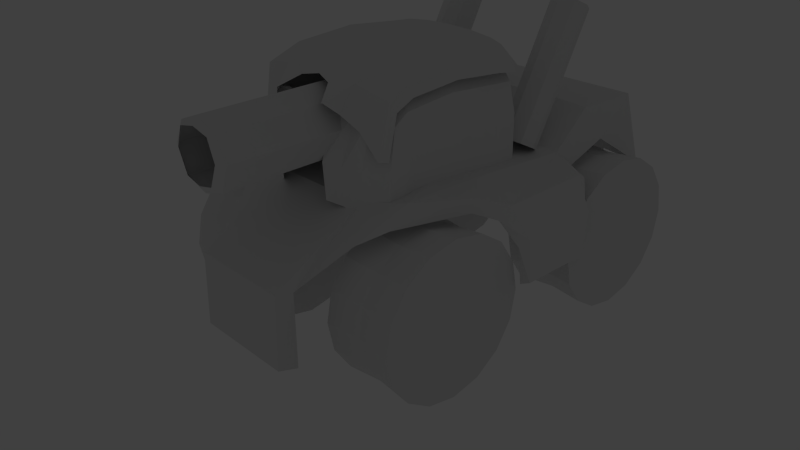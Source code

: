 # Source: Tank.blend  (saved by Blender 2.75.1; exported with 4.5.12 LTS)
import bpy
from mathutils import Matrix  # noqa: F401  (used for matrix-valued properties, if any)

bpy.ops.wm.read_factory_settings(use_empty=True)
scene = bpy.context.scene
scene.name = 'Scene'

# ---- collections
col_collection_1 = bpy.data.collections.new('Collection 1'); scene.collection.children.link(col_collection_1)
col_collection_2 = bpy.data.collections.new('Collection 2'); scene.collection.children.link(col_collection_2)
col_collection_2.hide_render = True
col_collection_2.hide_viewport = True

# ---- world
world_world = bpy.data.worlds.new('World'); scene.world = world_world
world_world.color = (0.05088, 0.05088, 0.05088)
world_world.use_sun_shadow = False
world_world.sun_shadow_jitter_overblur = 0.0
world_world.cycles.sampling_method = 'MANUAL'
world_world.cycles.sample_map_resolution = 256

# ---- cameras
cam_camera = bpy.data.cameras.new('Camera')
cam_camera.clip_end = 100.0
cam_camera.lens = 35.0
cam_camera.sensor_width = 32.0
cam_camera.sensor_height = 18.0
cam_camera.ortho_scale = 7.314
cam_camera.dof.focus_distance = 0.0
cam_camera.dof.aperture_fstop = 128.0

# ---- lights
light_lamp = bpy.data.lights.new('Lamp', 'POINT')
light_lamp.transmission_factor = 0.0
light_lamp.cutoff_distance = 30.0
light_lamp.energy = 100.0
light_lamp.shadow_buffer_clip_start = 1.001
light_lamp.shadow_soft_size = 0.1
light_lamp.shadow_maximum_resolution = 0.006
light_lamp.use_absolute_resolution = True
light_lamp.cycles.use_multiple_importance_sampling = False

# ---- meshes
me_plane_003 = bpy.data.meshes.new('Plane.003')
me_plane_003.from_pydata([(0.8659, 1.947, 1.268), (0.8659, 2.861, 2.917), (0.8659, 2.642, 3.039), (1.043, 2.797, 2.953), (1.043, 1.883, 1.303), (1.117, 2.642, 3.039), (1.117, 1.728, 1.389), (1.043, 2.487, 3.125), (1.043, 1.573, 1.475), (0.8659, 2.423, 3.161), (0.8659, 1.508, 1.511), (0.6886, 2.487, 3.125), (0.6886, 1.573, 1.475), (0.6151, 2.642, 3.039), (0.6151, 1.728, 1.389), (0.6886, 2.797, 2.953), (0.6886, 1.883, 1.303)], [], [(2, 1, 3), (1, 0, 4, 3), (2, 3, 5), (3, 4, 6, 5), (2, 5, 7), (5, 6, 8, 7), (2, 7, 9), (7, 8, 10, 9), (2, 9, 11), (9, 10, 12, 11), (2, 11, 13), (11, 12, 14, 13), (2, 13, 15), (13, 14, 16, 15), (2, 15, 1), (15, 16, 0, 1)])
me_plane_003.use_remesh_preserve_volume = False
me_plane_003.use_remesh_preserve_attributes = False
me_plane_003.use_mirror_vertex_groups = False
me_plane_003.update()
me_plane_002 = bpy.data.meshes.new('Plane.002')
me_plane_002.from_pydata([(1.031, -0.8798, 2.231), (1.017, 1.012, 2.329), (0.0, 0.999, 2.641), (1.017, 0.01218, 2.412), (0.2306, -1.115, 2.316), (0.3461, 1.007, 2.635), (0.5903, -1.03, 2.365), (0.6763, 1.007, 2.598), (0.8582, -1.065, 2.34), (0.8415, 1.007, 2.549), (0.8557, 0.009699, 2.605), (1.017, -0.6791, 2.355), (0.8211, -0.6897, 2.568), (1.017, 0.716, 2.353), (0.8578, 0.716, 2.544), (1.052, -0.9675, 1.695), (0.3754, -1.366, 1.788), (0.5455, -1.242, 1.722), (0.786, -1.146, 1.733), (1.076, 1.052, 1.839), (1.058, 0.06189, 1.936), (1.037, -0.6068, 1.889), (1.098, 0.7196, 1.893), (0.9871, 1.163, 1.885), (0.0, 1.161, 2.007), (0.3594, 1.161, 1.997), (0.6352, 1.152, 1.967), (0.8492, 1.157, 1.932), (1.059, -0.9966, 1.222), (0.3952, -1.353, 1.332), (0.554, -1.245, 1.273), (0.7522, -1.143, 1.186), (1.079, -0.8214, 1.296), (1.076, 1.052, 1.315), (1.058, 0.06189, 1.375), (1.037, -0.6068, 1.346), (1.098, 0.7196, 1.348), (0.9871, 1.163, 1.344), (0.0, 1.161, 1.419), (0.3594, 1.161, 1.413), (0.6352, 1.152, 1.395), (0.8492, 1.157, 1.373)], [], [(14, 13, 1, 9), (12, 11, 3, 10), (8, 0, 11, 12), (10, 3, 13, 14), (8, 6, 17, 18), (6, 4, 16, 17), (0, 8, 18, 15), (3, 11, 21, 20), (13, 3, 20, 22), (1, 13, 22, 19), (5, 7, 26, 25), (2, 5, 25, 24), (7, 9, 27, 26), (9, 1, 23, 27), (1, 19, 23), (15, 18, 31, 28), (19, 22, 36, 33), (17, 16, 29, 30), (20, 21, 35, 34), (18, 17, 30, 31), (22, 20, 34, 36), (25, 26, 40, 39), (23, 19, 33, 37), (26, 27, 41, 40), (27, 23, 37, 41), (24, 25, 39, 38), (32, 15, 28), (11, 0, 15, 21), (21, 15, 32, 35)])
me_plane_002.use_remesh_preserve_volume = False
me_plane_002.use_remesh_preserve_attributes = False
me_plane_002.use_mirror_vertex_groups = False
me_plane_002.update()
me_cylinder_010 = bpy.data.meshes.new('Cylinder.010')
me_cylinder_010.from_pydata([(0.0, -0.231, 2.454), (0.0, -2.622, 2.454), (0.3226, -0.231, 2.327), (0.3226, -2.622, 2.327), (0.4923, -0.231, 2.034), (0.4707, -2.622, 2.034), (0.3315, -0.231, 1.688), (0.3315, -2.622, 1.688), (0.0, -0.231, 1.588), (0.0, -2.622, 1.588), (0.0, -2.684, 2.35), (0.2483, -2.684, 2.294), (0.3492, -2.684, 2.029), (0.2263, -2.684, 1.742), (0.0, -2.684, 1.689)], [], [(0, 1, 3, 2), (2, 3, 5, 4), (4, 5, 7, 6), (6, 7, 9, 8), (9, 7, 13, 14), (5, 3, 11, 12), (3, 1, 10, 11), (7, 5, 12, 13)])
me_cylinder_010.use_remesh_preserve_volume = False
me_cylinder_010.use_remesh_preserve_attributes = False
me_cylinder_010.use_mirror_vertex_groups = False
me_cylinder_010.update()
me_plane_001 = bpy.data.meshes.new('Plane.001')
me_plane_001.from_pydata([(1.058, -0.9682, 2.443), (1.017, 1.012, 2.517), (0.0, -1.052, 2.546), (0.0, 1.012, 2.737), (1.017, 0.01218, 2.6), (0.0, 0.01218, 2.821), (0.2306, -1.115, 2.504), (0.3624, 1.012, 2.725), (0.281, 0.02026, 2.806), (0.5903, -1.03, 2.553), (0.6927, 1.012, 2.688), (0.6516, -0.03512, 2.799), (0.8582, -1.065, 2.528), (0.8578, 1.012, 2.639), (0.8557, 0.009699, 2.724), (1.017, -0.6791, 2.543), (0.0, -0.6791, 2.763), (0.2516, -0.7055, 2.752), (0.5748, -0.7331, 2.761), (0.8211, -0.6897, 2.687), (1.017, 0.716, 2.541), (0.0, 0.716, 2.762), (0.3624, 0.716, 2.75), (0.6927, 0.716, 2.713), (0.8578, 0.716, 2.664), (1.011, -1.111, 1.788), (0.3952, -1.353, 2.369), (0.554, -1.245, 2.251), (0.7522, -1.143, 2.08), (1.065, -0.8749, 2.297), (1.076, 1.052, 2.335), (1.058, 0.06189, 2.454), (1.037, -0.6068, 2.396), (1.098, 0.7196, 2.401), (1.054, -0.9904, 1.762), (0.9871, 1.163, 2.392), (0.0, 1.161, 2.542), (0.3594, 1.161, 2.53), (0.6352, 1.152, 2.493), (0.8492, 1.157, 2.449)], [], [(24, 20, 1, 13), (19, 15, 4, 14), (16, 17, 8, 5), (21, 22, 7, 3), (17, 18, 11, 8), (22, 23, 10, 7), (18, 19, 14, 11), (23, 24, 13, 10), (9, 12, 19, 18), (6, 9, 18, 17), (2, 6, 17, 16), (12, 0, 15, 19), (11, 14, 24, 23), (8, 11, 23, 22), (5, 8, 22, 21), (14, 4, 20, 24), (12, 9, 27, 28), (9, 6, 26, 27), (0, 12, 28, 25), (4, 15, 32, 31), (0, 25, 34, 29), (15, 0, 29, 32), (20, 4, 31, 33), (1, 20, 33, 30), (7, 10, 38, 37), (3, 7, 37, 36), (10, 13, 39, 38), (13, 1, 35, 39), (1, 30, 35)])
me_plane_001.use_remesh_preserve_volume = False
me_plane_001.use_remesh_preserve_attributes = False
me_plane_001.use_mirror_vertex_groups = False
me_plane_001.update()
me_cylinder_008 = bpy.data.meshes.new('Cylinder.008')
me_cylinder_008.from_pydata([(0.4368, -4.782e-10, 1.831e-07), (0.4368, 1.045, 1.831e-07), (0.4368, 0.9659, -0.4001), (0.4368, 0.7393, -0.7393), (0.4368, 0.4001, -0.9659), (0.4368, -4.618e-08, -1.045), (0.4368, -0.4001, -0.9659), (0.4368, -0.7393, -0.7393), (0.4368, -0.9659, -0.4001), (0.4368, -1.045, 5.849e-08), (0.4368, -0.9659, 0.4001), (0.4368, -0.7393, 0.7393), (0.4368, -0.4001, 0.9659), (0.4368, 1.199e-08, 1.045), (0.4368, 0.4001, 0.9659), (0.4368, 0.7393, 0.7393), (0.4368, 0.9659, 0.4001), (0.0, 1.0, 8.941e-08), (0.0, 0.9239, -0.3827), (0.0, 0.7071, -0.7071), (0.0, 0.3827, -0.9239), (0.0, -4.371e-08, -1.0), (0.0, -0.3827, -0.9239), (0.0, -0.7071, -0.7071), (0.0, -0.9239, -0.3827), (0.0, -1.0, -2.98e-08), (0.0, -0.9239, 0.3827), (0.0, -0.7071, 0.7071), (0.0, -0.3827, 0.9239), (0.0, 1.192e-08, 1.0), (0.0, 0.3827, 0.9239), (0.0, 0.7071, 0.7071), (0.0, 0.9239, 0.3827)], [], [(0, 2, 1), (17, 1, 2, 18), (0, 3, 2), (18, 2, 3, 19), (0, 4, 3), (19, 3, 4, 20), (0, 5, 4), (20, 4, 5, 21), (0, 6, 5), (21, 5, 6, 22), (0, 7, 6), (22, 6, 7, 23), (0, 8, 7), (23, 7, 8, 24), (0, 9, 8), (24, 8, 9, 25), (0, 10, 9), (25, 9, 10, 26), (0, 11, 10), (26, 10, 11, 27), (0, 12, 11), (27, 11, 12, 28), (0, 13, 12), (28, 12, 13, 29), (0, 14, 13), (29, 13, 14, 30), (0, 15, 14), (30, 14, 15, 31), (0, 16, 15), (31, 15, 16, 32), (0, 1, 16), (32, 16, 1, 17)])
me_cylinder_008.use_remesh_preserve_volume = False
me_cylinder_008.use_remesh_preserve_attributes = False
me_cylinder_008.use_mirror_vertex_groups = False
me_cylinder_008.update()
me_cylinder_007 = bpy.data.meshes.new('Cylinder.007')
me_cylinder_007.from_pydata([(0.4368, -4.782e-10, 1.831e-07), (0.4368, 1.045, 1.831e-07), (0.4368, 0.9659, -0.4001), (0.4368, 0.7393, -0.7393), (0.4368, 0.4001, -0.9659), (0.4368, -4.618e-08, -1.045), (0.4368, -0.4001, -0.9659), (0.4368, -0.7393, -0.7393), (0.4368, -0.9659, -0.4001), (0.4368, -1.045, 5.849e-08), (0.4368, -0.9659, 0.4001), (0.4368, -0.7393, 0.7393), (0.4368, -0.4001, 0.9659), (0.4368, 1.199e-08, 1.045), (0.4368, 0.4001, 0.9659), (0.4368, 0.7393, 0.7393), (0.4368, 0.9659, 0.4001), (0.0, 1.0, 8.941e-08), (0.0, 0.9239, -0.3827), (0.0, 0.7071, -0.7071), (0.0, 0.3827, -0.9239), (0.0, -4.371e-08, -1.0), (0.0, -0.3827, -0.9239), (0.0, -0.7071, -0.7071), (0.0, -0.9239, -0.3827), (0.0, -1.0, -2.98e-08), (0.0, -0.9239, 0.3827), (0.0, -0.7071, 0.7071), (0.0, -0.3827, 0.9239), (0.0, 1.192e-08, 1.0), (0.0, 0.3827, 0.9239), (0.0, 0.7071, 0.7071), (0.0, 0.9239, 0.3827)], [], [(0, 2, 1), (17, 1, 2, 18), (0, 3, 2), (18, 2, 3, 19), (0, 4, 3), (19, 3, 4, 20), (0, 5, 4), (20, 4, 5, 21), (0, 6, 5), (21, 5, 6, 22), (0, 7, 6), (22, 6, 7, 23), (0, 8, 7), (23, 7, 8, 24), (0, 9, 8), (24, 8, 9, 25), (0, 10, 9), (25, 9, 10, 26), (0, 11, 10), (26, 10, 11, 27), (0, 12, 11), (27, 11, 12, 28), (0, 13, 12), (28, 12, 13, 29), (0, 14, 13), (29, 13, 14, 30), (0, 15, 14), (30, 14, 15, 31), (0, 16, 15), (31, 15, 16, 32), (0, 1, 16), (32, 16, 1, 17)])
me_cylinder_007.use_remesh_preserve_volume = False
me_cylinder_007.use_remesh_preserve_attributes = False
me_cylinder_007.use_mirror_vertex_groups = False
me_cylinder_007.update()
me_cylinder_006 = bpy.data.meshes.new('Cylinder.006')
me_cylinder_006.from_pydata([(0.4368, -4.782e-10, 1.831e-07), (0.4368, 1.045, 1.831e-07), (0.4368, 0.9659, -0.4001), (0.4368, 0.7393, -0.7393), (0.4368, 0.4001, -0.9659), (0.4368, -4.618e-08, -1.045), (0.4368, -0.4001, -0.9659), (0.4368, -0.7393, -0.7393), (0.4368, -0.9659, -0.4001), (0.4368, -1.045, 5.849e-08), (0.4368, -0.9659, 0.4001), (0.4368, -0.7393, 0.7393), (0.4368, -0.4001, 0.9659), (0.4368, 1.199e-08, 1.045), (0.4368, 0.4001, 0.9659), (0.4368, 0.7393, 0.7393), (0.4368, 0.9659, 0.4001), (0.0, 1.0, 8.941e-08), (0.0, 0.9239, -0.3827), (0.0, 0.7071, -0.7071), (0.0, 0.3827, -0.9239), (0.0, -4.371e-08, -1.0), (0.0, -0.3827, -0.9239), (0.0, -0.7071, -0.7071), (0.0, -0.9239, -0.3827), (0.0, -1.0, -2.98e-08), (0.0, -0.9239, 0.3827), (0.0, -0.7071, 0.7071), (0.0, -0.3827, 0.9239), (0.0, 1.192e-08, 1.0), (0.0, 0.3827, 0.9239), (0.0, 0.7071, 0.7071), (0.0, 0.9239, 0.3827)], [], [(0, 2, 1), (17, 1, 2, 18), (0, 3, 2), (18, 2, 3, 19), (0, 4, 3), (19, 3, 4, 20), (0, 5, 4), (20, 4, 5, 21), (0, 6, 5), (21, 5, 6, 22), (0, 7, 6), (22, 6, 7, 23), (0, 8, 7), (23, 7, 8, 24), (0, 9, 8), (24, 8, 9, 25), (0, 10, 9), (25, 9, 10, 26), (0, 11, 10), (26, 10, 11, 27), (0, 12, 11), (27, 11, 12, 28), (0, 13, 12), (28, 12, 13, 29), (0, 14, 13), (29, 13, 14, 30), (0, 15, 14), (30, 14, 15, 31), (0, 16, 15), (31, 15, 16, 32), (0, 1, 16), (32, 16, 1, 17)])
me_cylinder_006.use_remesh_preserve_volume = False
me_cylinder_006.use_remesh_preserve_attributes = False
me_cylinder_006.use_mirror_vertex_groups = False
me_cylinder_006.update()
me_cylinder_004 = bpy.data.meshes.new('Cylinder.004')
me_cylinder_004.from_pydata([(0.6949, 0.5683, 1.298), (0.0, 0.5683, 1.298), (0.6949, -0.7819, 1.227), (0.0, -0.7819, 1.227), (1.23, 0.5683, 1.298), (1.284, -0.6092, 1.356), (0.6949, -2.013, 0.5303), (0.0, -2.013, 0.5303), (0.6949, -2.05, -0.4294), (0.0, -2.05, -0.4294), (0.6949, 2.013, 1.253), (0.0, 2.013, 1.253), (1.258, 2.052, 1.201), (0.6949, 3.612, 1.614), (0.0, 3.612, 1.614), (1.23, 3.612, 1.614), (1.76, 0.5683, 1.098), (1.76, 1.833, 1.098), (2.03, 0.6452, 0.1649), (2.04, 1.615, 0.1572), (1.036, -1.18, 0.9459), (1.568, 0.2092, 1.25), (1.282, -0.8707, 1.11), (0.7379, -1.797, 0.5045), (0.7079, -1.787, -0.5074), (0.0, -1.895, -0.5074), (1.396, 2.11, 0.995), (0.7765, 3.846, 0.6213), (0.0, 3.834, 0.6213), (1.387, 3.755, 0.6148), (1.727, 0.4016, 0.956), (1.74, 1.997, 1.011), (1.879, 0.6576, 0.08688), (1.899, 1.644, 0.07914), (1.562, 0.1231, 1.086), (2.0, 1.766, 0.7115), (1.995, 0.6492, 0.7153), (1.89, 1.865, 0.6294), (1.903, 0.572, 0.6055), (0.6949, 2.596, 1.685), (1.244, 2.615, 1.659), (0.0, 2.596, 1.685), (1.391, 2.802, 1.217), (0.7629, 3.778, -0.3426), (0.0, 3.765, -0.3426)], [], [(3, 2, 0, 1), (0, 2, 5, 4), (2, 3, 7, 6), (6, 7, 9, 8), (0, 4, 12, 10), (1, 0, 10, 11), (39, 40, 15, 13), (41, 39, 13, 14), (12, 4, 16, 17), (35, 36, 18, 19), (12, 17, 31, 26), (21, 5, 22, 34), (40, 12, 26, 42), (36, 16, 30, 38), (14, 13, 27, 28), (2, 6, 23, 20), (4, 5, 21), (13, 15, 29, 27), (19, 18, 32, 33), (5, 2, 20, 22), (35, 19, 33, 37), (8, 9, 25, 24), (8, 24, 23, 6), (16, 21, 34, 30), (16, 4, 21), (17, 35, 37, 31), (18, 36, 38, 32), (17, 16, 36, 35), (15, 40, 42, 29), (11, 10, 39, 41), (10, 12, 40, 39), (28, 27, 43, 44)])
me_cylinder_004.use_remesh_preserve_volume = False
me_cylinder_004.use_remesh_preserve_attributes = False
me_cylinder_004.use_mirror_vertex_groups = False
me_cylinder_004.update()
me_cylinder_003 = bpy.data.meshes.new('Cylinder.003')
me_cylinder_003.from_pydata([(0.4368, -4.782e-10, 1.831e-07), (0.4368, 1.045, 1.831e-07), (0.4368, 0.9659, -0.4001), (0.4368, 0.7393, -0.7393), (0.4368, 0.4001, -0.9659), (0.4368, -4.618e-08, -1.045), (0.4368, -0.4001, -0.9659), (0.4368, -0.7393, -0.7393), (0.4368, -0.9659, -0.4001), (0.4368, -1.045, 5.849e-08), (0.4368, -0.9659, 0.4001), (0.4368, -0.7393, 0.7393), (0.4368, -0.4001, 0.9659), (0.4368, 1.199e-08, 1.045), (0.4368, 0.4001, 0.9659), (0.4368, 0.7393, 0.7393), (0.4368, 0.9659, 0.4001), (0.0, 1.0, 8.941e-08), (0.0, 0.9239, -0.3827), (0.0, 0.7071, -0.7071), (0.0, 0.3827, -0.9239), (0.0, -4.371e-08, -1.0), (0.0, -0.3827, -0.9239), (0.0, -0.7071, -0.7071), (0.0, -0.9239, -0.3827), (0.0, -1.0, -2.98e-08), (0.0, -0.9239, 0.3827), (0.0, -0.7071, 0.7071), (0.0, -0.3827, 0.9239), (0.0, 1.192e-08, 1.0), (0.0, 0.3827, 0.9239), (0.0, 0.7071, 0.7071), (0.0, 0.9239, 0.3827)], [], [(0, 2, 1), (17, 1, 2, 18), (0, 3, 2), (18, 2, 3, 19), (0, 4, 3), (19, 3, 4, 20), (0, 5, 4), (20, 4, 5, 21), (0, 6, 5), (21, 5, 6, 22), (0, 7, 6), (22, 6, 7, 23), (0, 8, 7), (23, 7, 8, 24), (0, 9, 8), (24, 8, 9, 25), (0, 10, 9), (25, 9, 10, 26), (0, 11, 10), (26, 10, 11, 27), (0, 12, 11), (27, 11, 12, 28), (0, 13, 12), (28, 12, 13, 29), (0, 14, 13), (29, 13, 14, 30), (0, 15, 14), (30, 14, 15, 31), (0, 16, 15), (31, 15, 16, 32), (0, 1, 16), (32, 16, 1, 17)])
me_cylinder_003.use_remesh_preserve_volume = False
me_cylinder_003.use_remesh_preserve_attributes = False
me_cylinder_003.use_mirror_vertex_groups = False
me_cylinder_003.update()

# ---- objects
ob_plane_002 = bpy.data.objects.new('Plane.002', me_plane_003)
ob_plane_000 = bpy.data.objects.new('Plane.000', me_plane_002)
ob_cylinder_005 = bpy.data.objects.new('Cylinder.005', me_cylinder_010)
ob_plane_001 = bpy.data.objects.new('Plane.001', me_plane_001)
ob_cylinder_004 = bpy.data.objects.new('Cylinder.004', me_cylinder_008)
ob_cylinder_003 = bpy.data.objects.new('Cylinder.003', me_cylinder_007)
ob_cylinder_002 = bpy.data.objects.new('Cylinder.002', me_cylinder_006)
ob_cylinder_001 = bpy.data.objects.new('Cylinder.001', me_cylinder_004)
ob_cylinder = bpy.data.objects.new('Cylinder', me_cylinder_003)
ob_lamp = bpy.data.objects.new('Lamp', light_lamp)
ob_camera = bpy.data.objects.new('Camera', cam_camera)

# ---- transforms, parenting, visibility, modifiers, constraints
ob_plane_002.location = (0.0, 0.0, -0.1042)
ob_plane_002.lineart.crease_threshold = 0.0
_m = ob_plane_002.modifiers.new('Mirror', 'MIRROR')
ob_plane_000.location = (0.0, 0.3263, -0.1042)
ob_plane_000.lineart.crease_threshold = 0.0
_m = ob_plane_000.modifiers.new('Mirror', 'MIRROR')
_m.use_clip = True
ob_cylinder_005.location = (0.0, 0.3263, 0.0)
ob_cylinder_005.lineart.crease_threshold = 0.0
_m = ob_cylinder_005.modifiers.new('Mirror', 'MIRROR')
_m.use_clip = True
ob_plane_001.location = (0.0, 0.3263, 0.0)
ob_plane_001.lineart.crease_threshold = 0.0
_m = ob_plane_001.modifiers.new('Mirror', 'MIRROR')
_m.use_clip = True
ob_cylinder_004.location = (1.341, 2.703, 0.0)
ob_cylinder_004.scale = (1.123, -1.0, 1.0)
ob_cylinder_004.lineart.crease_threshold = 0.0
_m = ob_cylinder_004.modifiers.new('Mirror', 'MIRROR')
_m.use_clip = True
ob_cylinder_003.location = (-1.341, 2.703, 0.0)
ob_cylinder_003.scale = (-1.123, -1.0, 1.0)
ob_cylinder_003.lineart.crease_threshold = 0.0
_m = ob_cylinder_003.modifiers.new('Mirror', 'MIRROR')
_m.use_clip = True
ob_cylinder_002.location = (-1.341, -0.4095, 0.0)
ob_cylinder_002.scale = (-1.123, 1.0, 1.0)
ob_cylinder_002.lineart.crease_threshold = 0.0
_m = ob_cylinder_002.modifiers.new('Mirror', 'MIRROR')
_m.use_clip = True
ob_cylinder_001.location = (0.003389, -0.009239, -0.009367)
ob_cylinder_001.lineart.crease_threshold = 0.0
_m = ob_cylinder_001.modifiers.new('Mirror', 'MIRROR')
_m.use_clip = True
ob_cylinder.location = (1.341, -0.4095, 0.0)
ob_cylinder.scale = (1.123, 1.0, 1.0)
ob_cylinder.lineart.crease_threshold = 0.0
_m = ob_cylinder.modifiers.new('Mirror', 'MIRROR')
_m.use_clip = True
ob_lamp.location = (4.076, 1.005, 5.904)
ob_lamp.rotation_euler = (0.6503, 0.05522, 1.866)
ob_lamp.lock_rotations_4d = False
ob_lamp.empty_display_type = 'ARROWS'
ob_lamp.color = (0.0, 0.0, 0.0, 0.0)
ob_lamp.lineart.crease_threshold = 0.0
ob_camera.location = (7.481, -6.508, 5.344)
ob_camera.rotation_euler = (1.109, 0.01082, 0.8149)
ob_camera.lock_rotations_4d = False
ob_camera.empty_display_type = 'ARROWS'
ob_camera.color = (0.0, 0.0, 0.0, 0.0)
ob_camera.display_type = 'WIRE'
ob_camera.lineart.crease_threshold = 0.0

# ---- collection membership
col_collection_1.objects.link(ob_plane_002)
col_collection_1.objects.link(ob_plane_000)
col_collection_1.objects.link(ob_cylinder_005)
col_collection_1.objects.link(ob_plane_001)
col_collection_1.objects.link(ob_cylinder_004)
col_collection_1.objects.link(ob_cylinder_003)
col_collection_1.objects.link(ob_cylinder_002)
col_collection_1.objects.link(ob_cylinder_001)
col_collection_1.objects.link(ob_cylinder)
col_collection_2.objects.link(ob_lamp)
col_collection_2.objects.link(ob_camera)

# ---- scene / render settings (as saved in the file)
scene.camera = ob_camera
scene.frame_start = 1; scene.frame_end = 250; scene.frame_set(1)
scene.render.engine = 'BLENDER_EEVEE_NEXT'
scene.render.resolution_percentage = 50
scene.render.dither_intensity = 0.0
scene.cycles.use_denoising = False
scene.cycles.samples = 10
scene.cycles.sampling_pattern = 'TABULATED_SOBOL'
scene.cycles.light_sampling_threshold = 0.0
scene.cycles.use_adaptive_sampling = False
scene.cycles.use_light_tree = False
scene.cycles.blur_glossy = 0.0
scene.cycles.pixel_filter_type = 'GAUSSIAN'
scene.cycles.sample_clamp_indirect = 0.0
scene.view_settings.view_transform = 'Standard'
bpy.context.view_layer.update()
